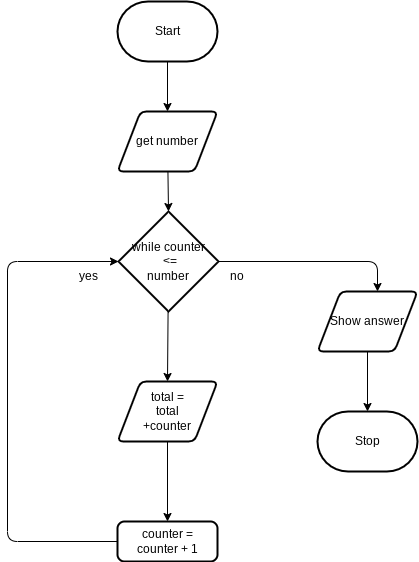

The diagram above was exported from draw.io. Its source (the exported page's mxGraphModel, read from the mxfile embedded in the PNG):
<mxGraphModel dx="532" dy="431" grid="1" gridSize="10" guides="1" tooltips="1" connect="1" arrows="1" fold="1" page="1" pageScale="1" pageWidth="850" pageHeight="1100" math="0" shadow="0">
  <root>
    <mxCell id="0" />
    <mxCell id="1" parent="0" />
    <mxCell id="4" style="edgeStyle=none;html=1;entryX=0.5;entryY=0;entryDx=0;entryDy=0;" parent="1" source="5" target="7" edge="1">
      <mxGeometry relative="1" as="geometry" />
    </mxCell>
    <mxCell id="5" value="Start" style="strokeWidth=2;html=1;shape=mxgraph.flowchart.terminator;whiteSpace=wrap;" parent="1" vertex="1">
      <mxGeometry x="230" y="310" width="100" height="60" as="geometry" />
    </mxCell>
    <mxCell id="6" style="edgeStyle=none;html=1;entryX=0.5;entryY=0;entryDx=0;entryDy=0;entryPerimeter=0;" parent="1" source="7" target="10" edge="1">
      <mxGeometry relative="1" as="geometry" />
    </mxCell>
    <mxCell id="7" value="get number" style="shape=parallelogram;html=1;strokeWidth=2;perimeter=parallelogramPerimeter;whiteSpace=wrap;rounded=1;arcSize=12;size=0.23;" parent="1" vertex="1">
      <mxGeometry x="230" y="420" width="100" height="60" as="geometry" />
    </mxCell>
    <mxCell id="8" style="edgeStyle=none;html=1;" parent="1" source="10" edge="1">
      <mxGeometry relative="1" as="geometry">
        <mxPoint x="490" y="600" as="targetPoint" />
        <Array as="points">
          <mxPoint x="490" y="570" />
        </Array>
      </mxGeometry>
    </mxCell>
    <mxCell id="21" style="edgeStyle=none;html=1;entryX=0.5;entryY=0;entryDx=0;entryDy=0;" parent="1" source="10" target="19" edge="1">
      <mxGeometry relative="1" as="geometry" />
    </mxCell>
    <mxCell id="10" value="while counter&lt;br&gt;&amp;nbsp;&amp;lt;=&lt;br&gt;number" style="strokeWidth=2;html=1;shape=mxgraph.flowchart.decision;whiteSpace=wrap;" parent="1" vertex="1">
      <mxGeometry x="231" y="520" width="100" height="100" as="geometry" />
    </mxCell>
    <mxCell id="22" style="edgeStyle=none;html=1;entryX=1;entryY=0;entryDx=0;entryDy=0;" parent="1" source="13" target="14" edge="1">
      <mxGeometry relative="1" as="geometry">
        <mxPoint x="50" y="850" as="targetPoint" />
        <Array as="points">
          <mxPoint x="120" y="850" />
          <mxPoint x="120" y="570" />
        </Array>
      </mxGeometry>
    </mxCell>
    <mxCell id="13" value="counter =&lt;br&gt;counter + 1" style="rounded=1;whiteSpace=wrap;html=1;absoluteArcSize=1;arcSize=14;strokeWidth=2;" parent="1" vertex="1">
      <mxGeometry x="230" y="830" width="100" height="40" as="geometry" />
    </mxCell>
    <mxCell id="14" value="yes" style="text;strokeColor=none;align=center;fillColor=none;html=1;verticalAlign=middle;whiteSpace=wrap;rounded=0;" parent="1" vertex="1">
      <mxGeometry x="171" y="570" width="60" height="30" as="geometry" />
    </mxCell>
    <mxCell id="15" value="no" style="text;strokeColor=none;align=center;fillColor=none;html=1;verticalAlign=middle;whiteSpace=wrap;rounded=0;" parent="1" vertex="1">
      <mxGeometry x="320" y="570" width="60" height="30" as="geometry" />
    </mxCell>
    <mxCell id="18" style="edgeStyle=none;html=1;entryX=0.5;entryY=0;entryDx=0;entryDy=0;entryPerimeter=0;" parent="1" source="16" target="17" edge="1">
      <mxGeometry relative="1" as="geometry" />
    </mxCell>
    <mxCell id="16" value="Show answer" style="shape=parallelogram;html=1;strokeWidth=2;perimeter=parallelogramPerimeter;whiteSpace=wrap;rounded=1;arcSize=12;size=0.23;" parent="1" vertex="1">
      <mxGeometry x="430" y="600" width="100" height="60" as="geometry" />
    </mxCell>
    <mxCell id="17" value="Stop" style="strokeWidth=2;html=1;shape=mxgraph.flowchart.terminator;whiteSpace=wrap;" parent="1" vertex="1">
      <mxGeometry x="430" y="720" width="100" height="60" as="geometry" />
    </mxCell>
    <mxCell id="20" style="edgeStyle=none;html=1;entryX=0.5;entryY=0;entryDx=0;entryDy=0;" parent="1" source="19" target="13" edge="1">
      <mxGeometry relative="1" as="geometry" />
    </mxCell>
    <mxCell id="19" value="total =&lt;br&gt;total&lt;br&gt;+counter" style="shape=parallelogram;html=1;strokeWidth=2;perimeter=parallelogramPerimeter;whiteSpace=wrap;rounded=1;arcSize=12;size=0.23;" parent="1" vertex="1">
      <mxGeometry x="230" y="690" width="100" height="60" as="geometry" />
    </mxCell>
  </root>
</mxGraphModel>